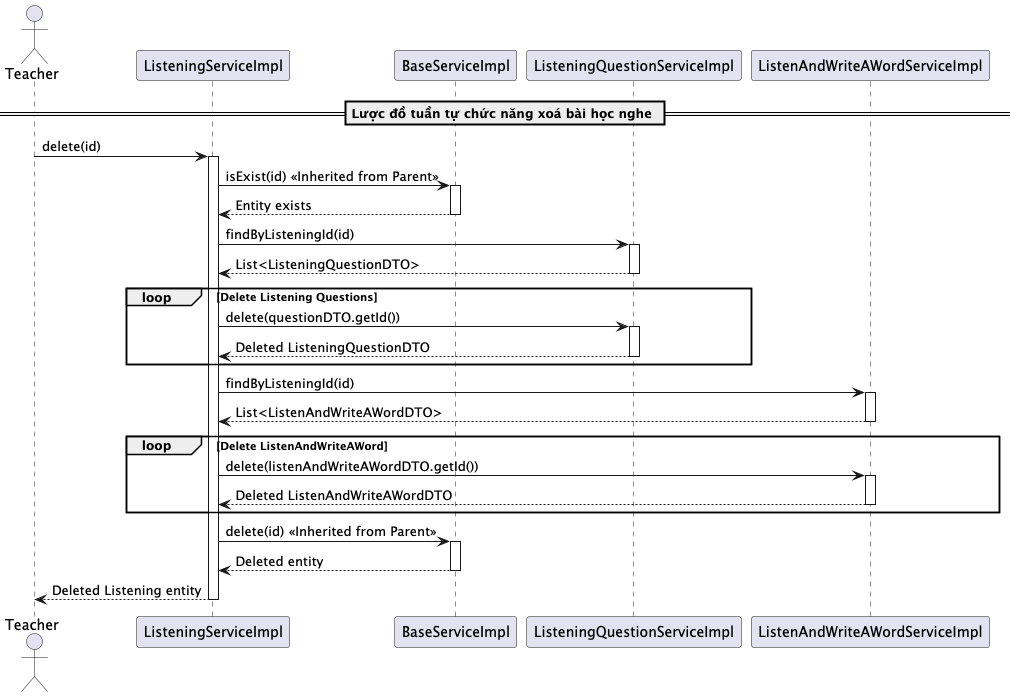

The diagram above was rendered by PlantUML. Its source (embedded in the PNG):
@startuml deleteListening

actor Teacher
participant "ListeningServiceImpl" as ListeningService
participant "BaseServiceImpl" as BaseService
participant "ListeningQuestionServiceImpl" as ListeningQuestionService
participant "ListenAndWriteAWordServiceImpl" as ListenAndWriteAWordService

== 	Lược đồ tuần tự chức năng xoá bài học nghe ==
Teacher -> ListeningService: delete(id)
activate ListeningService

ListeningService -> BaseService: isExist(id) << Inherited from Parent >>
activate BaseService
BaseService --> ListeningService: Entity exists
deactivate BaseService

ListeningService -> ListeningQuestionService: findByListeningId(id)
activate ListeningQuestionService
ListeningQuestionService --> ListeningService: List<ListeningQuestionDTO>
deactivate ListeningQuestionService

loop Delete Listening Questions
    ListeningService -> ListeningQuestionService: delete(questionDTO.getId())
    activate ListeningQuestionService
    ListeningQuestionService --> ListeningService: Deleted ListeningQuestionDTO
    deactivate ListeningQuestionService
end

ListeningService -> ListenAndWriteAWordService: findByListeningId(id)
activate ListenAndWriteAWordService
ListenAndWriteAWordService --> ListeningService: List<ListenAndWriteAWordDTO>
deactivate ListenAndWriteAWordService

loop Delete ListenAndWriteAWord
    ListeningService -> ListenAndWriteAWordService: delete(listenAndWriteAWordDTO.getId())
    activate ListenAndWriteAWordService
    ListenAndWriteAWordService --> ListeningService: Deleted ListenAndWriteAWordDTO
    deactivate ListenAndWriteAWordService
end

ListeningService -> BaseService: delete(id) << Inherited from Parent >>
activate BaseService
BaseService --> ListeningService: Deleted entity
deactivate BaseService

ListeningService --> Teacher: Deleted Listening entity
deactivate ListeningService

@enduml